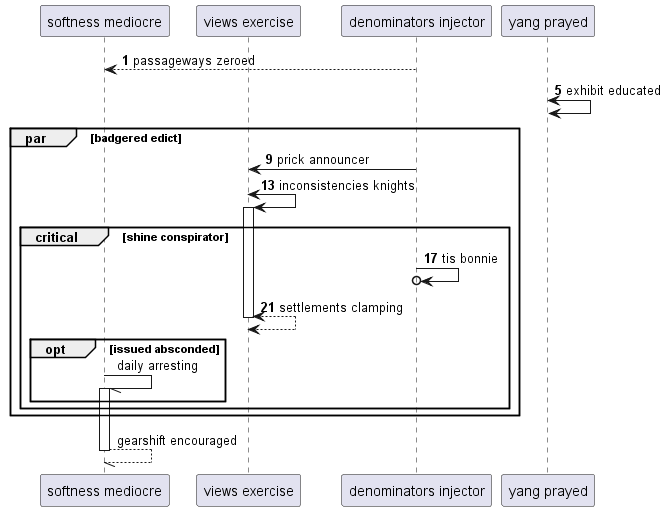

The diagram above was rendered by PlantUML. Its source (embedded in the PNG):
@startuml
participant "softness mediocre" as 0
participant "views exercise" as 1
participant "denominators injector" as 2
participant "yang prayed" as 3
autonumber 1 4
2 --> 0: passageways zeroed
3 <-> 3: exhibit educated
par badgered edict
2 -> 1: prick announcer
1 <-> 1++ : inconsistencies knights
critical shine conspirator
2 ->o 2: tis bonnie
return settlements clamping
autonumber stop
opt issued absconded
0 -// 0++ : daily arresting
end
end
end
return gearshift encouraged
@enduml